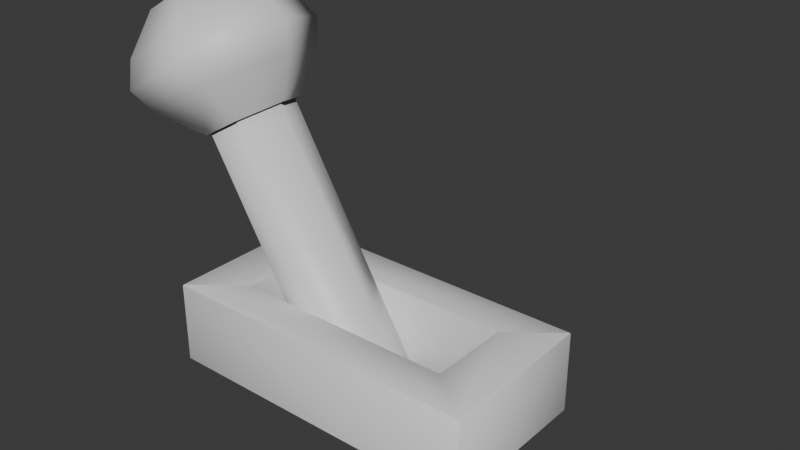# Source: lever.blend  (saved by Blender 4.5.88; exported with 4.5.12 LTS)
import bpy
from mathutils import Matrix  # noqa: F401  (used for matrix-valued properties, if any)

bpy.ops.wm.read_factory_settings(use_empty=True)
scene = bpy.context.scene
scene.name = 'Scene'

# ---- collections
col_collection = bpy.data.collections.new('Collection'); scene.collection.children.link(col_collection)

# ---- materials (node trees are filled in below, after node groups)
mat_metal = bpy.data.materials.new('metal')
mat_rocketred = bpy.data.materials.new('rocketRed')

# ---- material node trees
mat_metal.use_nodes = True; mat_metal.node_tree.nodes.clear()
_N = mat_metal.node_tree.nodes; _L = mat_metal.node_tree.links
n0 = _N.new('ShaderNodeBsdfPrincipled'); n0.name = 'Principled BSDF'; n0.location = (-200, 100)
n1 = _N.new('ShaderNodeOutputMaterial'); n1.name = 'Material Output'; n1.location = (200, 100)
_L.new(n0.outputs[0], n1.inputs[0])
n1.is_active_output = True
mat_rocketred.use_nodes = True; mat_rocketred.node_tree.nodes.clear()
_N = mat_rocketred.node_tree.nodes; _L = mat_rocketred.node_tree.links
n0 = _N.new('ShaderNodeBsdfPrincipled'); n0.name = 'Principled BSDF'; n0.location = (-200, 100)
n1 = _N.new('ShaderNodeOutputMaterial'); n1.name = 'Material Output'; n1.location = (200, 100)
_L.new(n0.outputs[0], n1.inputs[0])
n1.is_active_output = True

# ---- world
world_world = bpy.data.worlds.new('World'); scene.world = world_world
world_world.use_nodes = True; world_world.node_tree.nodes.clear()
_N = world_world.node_tree.nodes; _L = world_world.node_tree.links
n0 = _N.new('ShaderNodeOutputWorld'); n0.name = 'World Output'; n0.location = (200, 100)
n1 = _N.new('ShaderNodeBackground'); n1.name = 'Background'; n1.location = (-200, 100)
n1.inputs[0].default_value = (0.05088, 0.05088, 0.05088, 1.0)
_L.new(n1.outputs[0], n0.inputs[0])
n0.is_active_output = True
world_world.color = (0.05088, 0.05088, 0.05088)
world_world.sun_shadow_jitter_overblur = 0.0

# ---- meshes
me_cube_001 = bpy.data.meshes.new('Cube.001')
me_cube_001.from_pydata([(-1.99, -1.0, -0.007051), (-2.0, -0.99, -0.007051), (-1.99, -1.0, 0.99), (-1.972, -0.99, 1.0), (-1.99, -0.9791, 1.0), (-2.0, -0.99, 0.99), (-2.0, 0.99, -0.007051), (-1.99, 1.0, -0.007051), (-1.99, 0.9791, 1.0), (-1.972, 0.99, 1.0), (-1.99, 1.0, 0.99), (-2.0, 0.99, 0.99), (2.0, -0.99, -0.007051), (1.99, -1.0, -0.007051), (1.99, -0.9791, 1.0), (1.972, -0.99, 1.0), (1.99, -1.0, 0.99), (2.0, -0.99, 0.99), (1.99, 1.0, -0.007051), (2.0, 0.99, -0.007051), (1.972, 0.99, 1.0), (1.99, 0.9791, 1.0), (2.0, 0.99, 0.99), (1.99, 1.0, 0.99), (-1.378, -0.49, 0.99), (-1.388, -0.4952, 1.0), (-1.375, -0.51, 1.0), (-1.368, -0.5, 0.99), (-1.378, 0.49, 0.99), (-1.368, 0.5, 0.99), (-1.375, 0.51, 1.0), (-1.388, 0.4952, 1.0), (1.378, -0.49, 0.99), (1.368, -0.5, 0.99), (1.375, -0.51, 1.0), (1.388, -0.4952, 1.0), (1.368, 0.5, 0.99), (1.378, 0.49, 0.99), (1.388, 0.4952, 1.0), (1.375, 0.51, 1.0), (-1.378, -0.49, 0.007051), (-1.368, -0.5, 0.007051), (-1.368, 0.5, 0.007051), (-1.378, 0.49, 0.007051), (1.368, -0.5, 0.007051), (1.378, -0.49, 0.007051), (1.378, 0.49, 0.007051), (1.368, 0.5, 0.007051), (-0.2129, -0.4468, -0.138), (-2.049, -0.4468, 2.935), (-0.2129, 0.4468, -0.138), (-2.049, 0.4468, 2.935), (0.23, -0.4468, 0.1266), (-1.606, -0.4468, 3.2), (0.23, 0.4468, 0.1266), (-1.606, 0.4468, 3.2), (-0.4343, -9.792e-08, -0.2704), (-2.271, -2.982e-08, 2.803), (0.4514, -1.69e-07, 0.2589), (-1.385, -1.009e-07, 3.332), (-2.271, -2.982e-08, 2.803), (-1.606, 0.4468, 3.2), (-1.606, -0.4468, 3.2), (-2.049, 0.4468, 2.935), (-2.049, -0.4468, 2.935), (-1.385, -1.009e-07, 3.332), (-1.828, -6.537e-08, 3.067), (-2.964, -2.128e-09, 3.859), (-2.232, 0.4928, 4.297), (-2.232, -0.4928, 4.297), (-2.72, 0.4928, 4.005), (-2.72, -0.4928, 4.005), (-1.987, -8.056e-08, 4.443), (-2.538, -3.905e-08, 4.255), (-3.074, 2.307e-08, 2.935), (-1.609, 0.9855, 3.811), (-1.609, -0.9855, 3.811), (-2.586, 0.9855, 3.227), (-2.586, -0.9855, 3.227), (-1.121, -1.338e-07, 4.102), (-2.192, -3.076e-08, 2.568), (-1.459, 0.4928, 3.005), (-1.459, -0.4928, 3.005), (-1.948, 0.4928, 2.713), (-1.948, -0.4928, 2.713), (-1.215, -1.092e-07, 3.151), (-2.358, 0.8573, 2.99), (-2.783, 6.78e-09, 2.736), (-1.509, -0.8573, 3.498), (-1.084, -1.297e-07, 3.752), (-2.358, -0.8573, 2.99), (-1.509, 0.8573, 3.498), (-3.111, 1.895e-08, 3.285), (-2.687, -0.8573, 3.539), (-1.837, 0.8573, 4.047), (-2.687, 0.8573, 3.539), (-1.837, -0.8573, 4.047), (-1.412, -1.175e-07, 4.301)], [], [(2, 3, 4, 5), (8, 9, 10, 11), (14, 15, 16, 17), (20, 21, 22, 23), (24, 25, 26, 27), (28, 29, 30, 31), (32, 33, 34, 35), (36, 37, 38, 39), (0, 2, 5, 1), (4, 8, 11, 5), (10, 7, 6, 11), (9, 20, 23, 10), (22, 19, 18, 23), (21, 14, 17, 22), (16, 13, 12, 17), (15, 3, 2, 16), (24, 28, 31, 25), (29, 36, 39, 30), (37, 32, 35, 38), (33, 27, 26, 34), (14, 35, 34, 15), (25, 4, 3, 26), (8, 31, 30, 9), (38, 21, 20, 39), (36, 47, 46, 37), (44, 33, 32, 45), (27, 41, 40, 24), (42, 29, 28, 43), (1, 5, 11, 6), (13, 16, 2, 0), (3, 15, 34, 26), (8, 4, 25, 31), (7, 10, 23, 18), (20, 9, 30, 39), (19, 22, 17, 12), (14, 21, 38, 35), (28, 24, 40, 43), (27, 33, 44, 41), (36, 29, 42, 47), (32, 37, 46, 45), (56, 57, 51, 50), (50, 51, 55, 54), (58, 59, 53, 52), (52, 53, 49, 48), (55, 51, 63, 61), (49, 53, 62, 64), (54, 55, 59, 58), (48, 49, 57, 56), (51, 57, 60, 63), (57, 49, 64, 60), (59, 55, 61, 65), (53, 59, 65, 62), (65, 61, 66), (62, 65, 66), (60, 64, 66), (63, 60, 66), (64, 62, 66), (61, 63, 66), (72, 68, 73), (69, 72, 73), (67, 71, 73), (70, 67, 73), (71, 69, 73), (68, 70, 73), (93, 92, 74, 78), (95, 94, 75, 77), (96, 93, 78, 76), (94, 97, 79, 75), (92, 95, 77, 74), (97, 96, 76, 79), (87, 86, 83, 80), (89, 88, 82, 85), (90, 87, 80, 84), (86, 91, 81, 83), (88, 90, 84, 82), (91, 89, 85, 81), (75, 79, 89, 91), (76, 78, 90, 88), (77, 75, 91, 86), (78, 74, 87, 90), (79, 76, 88, 89), (74, 77, 86, 87), (72, 69, 96, 97), (67, 70, 95, 92), (68, 72, 97, 94), (69, 71, 93, 96), (70, 68, 94, 95), (71, 67, 92, 93)])
me_cube_001.polygons.foreach_set('use_smooth', [True] * 88)
me_cube_001.polygons.foreach_set('material_index', [0, 0, 0, 0, 0, 0, 0, 0, 0, 0, 0, 0, 0, 0, 0, 0, 0, 0, 0, 0, 0, 0, 0, 0, 0, 0, 0, 0, 0, 0, 0, 0, 0, 0, 0, 0, 0, 0, 0, 0, 0, 0, 0, 0, 1, 1, 0, 0, 1, 1, 1, 1, 1, 1, 1, 1, 1, 1, 1, 1, 1, 1, 1, 1, 1, 1, 1, 1, 1, 1, 1, 1, 1, 1, 1, 1, 1, 1, 1, 1, 1, 1, 1, 1, 1, 1, 1, 1])
_uv = me_cube_001.uv_layers.new(name='UVMap')
_uv.uv.foreach_set('vector', [0.6225, 0.9994, 0.625, 0.999, 0.625, 0.9994, 0.6225, 1.0, 0.625, 0.2483, 0.625, 0.251, 0.6225, 0.2506, 0.6225, 0.2487, 0.625, 0.7483, 0.625, 0.751, 0.6225, 0.7506, 0.6225, 0.7487, 0.625, 0.499, 0.625, 0.5017, 0.6225, 0.5012, 0.6225, 0.4994, 0.625, 0.0025, 0.625, 0.002373, 0.625, 0.0, 0.625, 0.0, 0.625, 0.2475, 0.625, 0.2509, 0.625, 0.2512, 0.625, 0.2476, 0.625, 0.7475, 0.625, 0.7509, 0.625, 0.7512, 0.625, 0.7476, 0.625, 0.4991, 0.625, 0.5025, 0.625, 0.5024, 0.625, 0.4988, 0.375, 0.0, 0.6225, 0.0, 0.6225, 0.00125, 0.375, 0.00125, 0.625, 0.001699, 0.625, 0.2483, 0.6225, 0.2487, 0.6225, 0.00125, 0.6225, 0.2506, 0.375, 0.2506, 0.375, 0.2488, 0.6225, 0.2487, 0.625, 0.251, 0.625, 0.499, 0.6225, 0.4994, 0.6225, 0.2506, 0.6225, 0.5012, 0.375, 0.5013, 0.375, 0.4994, 0.6225, 0.4994, 0.625, 0.5017, 0.625, 0.7483, 0.6225, 0.7487, 0.6225, 0.5012, 0.6225, 0.7506, 0.375, 0.7506, 0.375, 0.7488, 0.6225, 0.7487, 0.625, 0.751, 0.625, 0.999, 0.6225, 0.9994, 0.6225, 0.7506, 0.625, 0.0025, 0.625, 0.2475, 0.625, 0.2476, 0.625, 0.002373, 0.625, 0.2509, 0.625, 0.4991, 0.625, 0.4988, 0.625, 0.2512, 0.625, 0.5025, 0.625, 0.7475, 0.625, 0.7476, 0.625, 0.5024, 0.625, 0.7509, 0.625, 0.9991, 0.625, 0.9988, 0.625, 0.7512, 0.625, 0.7483, 0.625, 0.7476, 0.625, 0.7512, 0.625, 0.751, 0.625, 0.002373, 0.625, 0.001699, 0.625, 0.0, 0.625, 0.0, 0.625, 0.2483, 0.625, 0.2476, 0.625, 0.2512, 0.625, 0.251, 0.625, 0.5024, 0.625, 0.5017, 0.625, 0.499, 0.625, 0.4988, 0.625, 0.4991, 0.625, 0.4991, 0.625, 0.5025, 0.625, 0.5025, 0.625, 0.7509, 0.625, 0.7509, 0.625, 0.7475, 0.625, 0.7475, 0.625, 0.0, 0.625, 0.0, 0.625, 0.0025, 0.625, 0.0025, 0.625, 0.2509, 0.625, 0.2509, 0.625, 0.2475, 0.625, 0.2475, 0.375, 0.00125, 0.6225, 0.00125, 0.6225, 0.2487, 0.375, 0.2488, 0.375, 0.7506, 0.6225, 0.7506, 0.6225, 0.9994, 0.375, 0.9994, 0.625, 0.999, 0.625, 0.751, 0.625, 0.7512, 0.625, 0.9988, 0.625, 0.2483, 0.625, 0.001699, 0.625, 0.002373, 0.625, 0.2476, 0.375, 0.2506, 0.6225, 0.2506, 0.6225, 0.4994, 0.375, 0.4994, 0.625, 0.499, 0.625, 0.251, 0.625, 0.2512, 0.625, 0.4988, 0.375, 0.5013, 0.6225, 0.5012, 0.6225, 0.7487, 0.375, 0.7488, 0.625, 0.7483, 0.625, 0.5017, 0.625, 0.5024, 0.625, 0.7476, 0.625, 0.2475, 0.625, 0.0025, 0.625, 0.0025, 0.625, 0.2475, 0.625, 0.9991, 0.625, 0.7509, 0.625, 0.7509, 0.625, 0.9991, 0.625, 0.4991, 0.625, 0.2509, 0.625, 0.2509, 0.625, 0.4991, 0.625, 0.7475, 0.625, 0.5025, 0.625, 0.5025, 0.625, 0.7475, 0.375, 0.125, 0.625, 0.125, 0.625, 0.25, 0.375, 0.25, 0.375, 0.25, 0.625, 0.25, 0.625, 0.5, 0.375, 0.5, 0.375, 0.625, 0.625, 0.625, 0.625, 0.75, 0.375, 0.75, 0.375, 0.75, 0.625, 0.75, 0.625, 1.0, 0.375, 1.0, 0.625, 0.5, 0.625, 0.25, 0.625, 0.25, 0.625, 0.5, 0.625, 1.0, 0.625, 0.75, 0.625, 0.75, 0.625, 1.0, 0.375, 0.5, 0.625, 0.5, 0.625, 0.625, 0.375, 0.625, 0.375, 0.0, 0.625, 0.0, 0.625, 0.125, 0.375, 0.125, 0.625, 0.25, 0.625, 0.125, 0.625, 0.125, 0.625, 0.25, 0.625, 0.125, 0.625, 0.0, 0.625, 0.0, 0.625, 0.125, 0.625, 0.625, 0.625, 0.5, 0.625, 0.5, 0.625, 0.625, 0.625, 0.75, 0.625, 0.625, 0.625, 0.625, 0.625, 0.75, 0.625, 0.625, 0.625, 0.5, 0.625, 0.625, 0.625, 0.75, 0.625, 0.625, 0.625, 0.75, 0.625, 0.125, 0.625, 0.0, 0.625, 0.125, 0.625, 0.25, 0.625, 0.125, 0.625, 0.25, 0.625, 1.0, 0.625, 0.75, 0.625, 1.0, 0.625, 0.5, 0.625, 0.25, 0.625, 0.5, 0.625, 0.625, 0.625, 0.5, 0.625, 0.625, 0.625, 0.75, 0.625, 0.625, 0.625, 0.75, 0.625, 0.125, 0.625, 0.0, 0.625, 0.125, 0.625, 0.25, 0.625, 0.125, 0.625, 0.25, 0.625, 1.0, 0.625, 0.75, 0.625, 1.0, 0.625, 0.5, 0.625, 0.25, 0.625, 0.5, 0.625, 0.0, 0.625, 0.125, 0.625, 0.125, 0.625, 0.0, 0.625, 0.25, 0.625, 0.5, 0.625, 0.5, 0.625, 0.25, 0.625, 0.75, 0.625, 1.0, 0.625, 1.0, 0.625, 0.75, 0.625, 0.5, 0.625, 0.625, 0.625, 0.625, 0.625, 0.5, 0.625, 0.125, 0.625, 0.25, 0.625, 0.25, 0.625, 0.125, 0.625, 0.625, 0.625, 0.75, 0.625, 0.75, 0.625, 0.625, 0.625, 0.125, 0.625, 0.25, 0.625, 0.25, 0.625, 0.125, 0.625, 0.625, 0.625, 0.75, 0.625, 0.75, 0.625, 0.625, 0.625, 0.0, 0.625, 0.125, 0.625, 0.125, 0.625, 0.0, 0.625, 0.25, 0.625, 0.5, 0.625, 0.5, 0.625, 0.25, 0.625, 0.75, 0.625, 1.0, 0.625, 1.0, 0.625, 0.75, 0.625, 0.5, 0.625, 0.625, 0.625, 0.625, 0.625, 0.5, 0.625, 0.5, 0.625, 0.625, 0.625, 0.625, 0.625, 0.5, 0.625, 0.75, 0.625, 1.0, 0.625, 1.0, 0.625, 0.75, 0.625, 0.25, 0.625, 0.5, 0.625, 0.5, 0.625, 0.25, 0.625, 0.0, 0.625, 0.125, 0.625, 0.125, 0.625, 0.0, 0.625, 0.625, 0.625, 0.75, 0.625, 0.75, 0.625, 0.625, 0.625, 0.125, 0.625, 0.25, 0.625, 0.25, 0.625, 0.125, 0.625, 0.625, 0.625, 0.75, 0.625, 0.75, 0.625, 0.625, 0.625, 0.125, 0.625, 0.25, 0.625, 0.25, 0.625, 0.125, 0.625, 0.5, 0.625, 0.625, 0.625, 0.625, 0.625, 0.5, 0.625, 0.75, 0.625, 1.0, 0.625, 1.0, 0.625, 0.75, 0.625, 0.25, 0.625, 0.5, 0.625, 0.5, 0.625, 0.25, 0.625, 0.0, 0.625, 0.125, 0.625, 0.125, 0.625, 0.0])
me_cube_001.materials.append(mat_metal)
me_cube_001.materials.append(mat_rocketred)
me_cube_001.update()

# ---- objects
ob_cube = bpy.data.objects.new('Cube', me_cube_001)

# ---- transforms, parenting, visibility, modifiers, constraints
ob_cube.location = (0.0, 0.0, 0.0)

# ---- collection membership
col_collection.objects.link(ob_cube)

# ---- scene / render settings (as saved in the file)
scene.frame_start = 1; scene.frame_end = 250; scene.frame_set(1)
scene.render.engine = 'BLENDER_EEVEE_NEXT'
bpy.context.view_layer.update()

# ---- added for rendering (the .blend has no active camera and no usable light): camera, sun
cam_auto = bpy.data.cameras.new('AutoCamera')
cam_auto.lens = 50.0
cam_auto.sensor_width = 36.0
cam_auto.clip_end = 1000.0
ob_auto_camera = bpy.data.objects.new('AutoCamera', cam_auto)
scene.collection.objects.link(ob_auto_camera)
ob_auto_camera.location = (7.04627, -7.92673, 7.46708)
ob_auto_camera.rotation_euler = (1.09748, -7.21219e-08, 0.694738)
scene.camera = ob_auto_camera
light_auto_sun = bpy.data.lights.new('AutoSun', 'SUN')
light_auto_sun.energy = 3.0
light_auto_sun.angle = 0.0523599
ob_auto_sun = bpy.data.objects.new('AutoSun', light_auto_sun)
scene.collection.objects.link(ob_auto_sun)
ob_auto_sun.rotation_euler = (0.872665, 0.174533, 0.523599)
bpy.context.view_layer.update()
